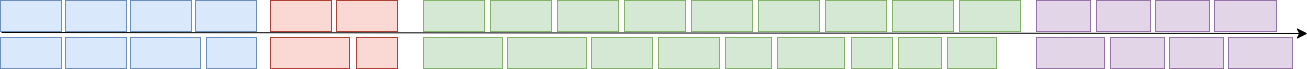

The diagram above was exported from draw.io. Its source (the exported page's mxGraphModel, read from the mxfile embedded in the PNG):
<mxGraphModel dx="1834" dy="1154" grid="0" gridSize="10" guides="1" tooltips="1" connect="1" arrows="1" fold="1" page="0" pageScale="1" pageWidth="827" pageHeight="1169" math="0" shadow="0">
  <root>
    <mxCell id="0" />
    <mxCell id="1" parent="0" />
    <mxCell id="Np6R9BP5iCuq43kivFSV-3" value="" style="endArrow=classic;html=1;rounded=0;fontSize=12;startSize=8;endSize=8;curved=1;" edge="1" parent="1">
      <mxGeometry width="50" height="50" relative="1" as="geometry">
        <mxPoint x="-301" y="-154" as="sourcePoint" />
        <mxPoint x="1005" y="-153" as="targetPoint" />
      </mxGeometry>
    </mxCell>
    <mxCell id="Np6R9BP5iCuq43kivFSV-4" value="" style="rounded=0;whiteSpace=wrap;html=1;fillColor=#dae8fc;strokeColor=#6c8ebf;" vertex="1" parent="1">
      <mxGeometry x="-302" y="-186" width="61" height="31" as="geometry" />
    </mxCell>
    <mxCell id="Np6R9BP5iCuq43kivFSV-5" value="" style="rounded=0;whiteSpace=wrap;html=1;fillColor=#dae8fc;strokeColor=#6c8ebf;" vertex="1" parent="1">
      <mxGeometry x="-237" y="-186" width="61" height="31" as="geometry" />
    </mxCell>
    <mxCell id="Np6R9BP5iCuq43kivFSV-6" value="" style="rounded=0;whiteSpace=wrap;html=1;fillColor=#dae8fc;strokeColor=#6c8ebf;" vertex="1" parent="1">
      <mxGeometry x="-172" y="-186" width="61" height="31" as="geometry" />
    </mxCell>
    <mxCell id="Np6R9BP5iCuq43kivFSV-7" value="" style="rounded=0;whiteSpace=wrap;html=1;fillColor=#dae8fc;strokeColor=#6c8ebf;" vertex="1" parent="1">
      <mxGeometry x="-107" y="-186" width="61" height="31" as="geometry" />
    </mxCell>
    <mxCell id="Np6R9BP5iCuq43kivFSV-8" value="" style="rounded=0;whiteSpace=wrap;html=1;fillColor=#dae8fc;strokeColor=#6c8ebf;" vertex="1" parent="1">
      <mxGeometry x="-302" y="-149" width="61" height="31" as="geometry" />
    </mxCell>
    <mxCell id="Np6R9BP5iCuq43kivFSV-9" value="" style="rounded=0;whiteSpace=wrap;html=1;fillColor=#dae8fc;strokeColor=#6c8ebf;" vertex="1" parent="1">
      <mxGeometry x="-237" y="-149" width="61" height="31" as="geometry" />
    </mxCell>
    <mxCell id="Np6R9BP5iCuq43kivFSV-10" value="" style="rounded=0;whiteSpace=wrap;html=1;fillColor=#dae8fc;strokeColor=#6c8ebf;" vertex="1" parent="1">
      <mxGeometry x="-172" y="-149" width="70" height="31" as="geometry" />
    </mxCell>
    <mxCell id="Np6R9BP5iCuq43kivFSV-11" value="" style="rounded=0;whiteSpace=wrap;html=1;fillColor=#dae8fc;strokeColor=#6c8ebf;" vertex="1" parent="1">
      <mxGeometry x="-96" y="-149" width="50" height="31" as="geometry" />
    </mxCell>
    <mxCell id="Np6R9BP5iCuq43kivFSV-13" value="" style="rounded=0;whiteSpace=wrap;html=1;fillColor=#fad9d5;strokeColor=#ae4132;" vertex="1" parent="1">
      <mxGeometry x="-32" y="-186" width="61" height="31" as="geometry" />
    </mxCell>
    <mxCell id="Np6R9BP5iCuq43kivFSV-14" value="" style="rounded=0;whiteSpace=wrap;html=1;fillColor=#fad9d5;strokeColor=#ae4132;" vertex="1" parent="1">
      <mxGeometry x="34" y="-186" width="61" height="31" as="geometry" />
    </mxCell>
    <mxCell id="Np6R9BP5iCuq43kivFSV-15" value="" style="rounded=0;whiteSpace=wrap;html=1;fillColor=#fad9d5;strokeColor=#ae4132;" vertex="1" parent="1">
      <mxGeometry x="-32" y="-149" width="79" height="31" as="geometry" />
    </mxCell>
    <mxCell id="Np6R9BP5iCuq43kivFSV-16" value="" style="rounded=0;whiteSpace=wrap;html=1;fillColor=#fad9d5;strokeColor=#ae4132;" vertex="1" parent="1">
      <mxGeometry x="54" y="-149" width="41" height="31" as="geometry" />
    </mxCell>
    <mxCell id="Np6R9BP5iCuq43kivFSV-17" value="" style="rounded=0;whiteSpace=wrap;html=1;fillColor=#d5e8d4;strokeColor=#82b366;" vertex="1" parent="1">
      <mxGeometry x="121" y="-186" width="61" height="31" as="geometry" />
    </mxCell>
    <mxCell id="Np6R9BP5iCuq43kivFSV-18" value="" style="rounded=0;whiteSpace=wrap;html=1;fillColor=#d5e8d4;strokeColor=#82b366;" vertex="1" parent="1">
      <mxGeometry x="188" y="-186" width="61" height="31" as="geometry" />
    </mxCell>
    <mxCell id="Np6R9BP5iCuq43kivFSV-19" value="" style="rounded=0;whiteSpace=wrap;html=1;fillColor=#d5e8d4;strokeColor=#82b366;" vertex="1" parent="1">
      <mxGeometry x="255" y="-186" width="61" height="31" as="geometry" />
    </mxCell>
    <mxCell id="Np6R9BP5iCuq43kivFSV-20" value="" style="rounded=0;whiteSpace=wrap;html=1;fillColor=#d5e8d4;strokeColor=#82b366;" vertex="1" parent="1">
      <mxGeometry x="322" y="-186" width="61" height="31" as="geometry" />
    </mxCell>
    <mxCell id="Np6R9BP5iCuq43kivFSV-21" value="" style="rounded=0;whiteSpace=wrap;html=1;fillColor=#d5e8d4;strokeColor=#82b366;" vertex="1" parent="1">
      <mxGeometry x="121" y="-149" width="79" height="31" as="geometry" />
    </mxCell>
    <mxCell id="Np6R9BP5iCuq43kivFSV-22" value="" style="rounded=0;whiteSpace=wrap;html=1;fillColor=#d5e8d4;strokeColor=#82b366;" vertex="1" parent="1">
      <mxGeometry x="205" y="-149" width="79" height="31" as="geometry" />
    </mxCell>
    <mxCell id="Np6R9BP5iCuq43kivFSV-23" value="" style="rounded=0;whiteSpace=wrap;html=1;fillColor=#d5e8d4;strokeColor=#82b366;" vertex="1" parent="1">
      <mxGeometry x="389" y="-186" width="61" height="31" as="geometry" />
    </mxCell>
    <mxCell id="Np6R9BP5iCuq43kivFSV-24" value="" style="rounded=0;whiteSpace=wrap;html=1;fillColor=#d5e8d4;strokeColor=#82b366;" vertex="1" parent="1">
      <mxGeometry x="456" y="-186" width="61" height="31" as="geometry" />
    </mxCell>
    <mxCell id="Np6R9BP5iCuq43kivFSV-25" value="" style="rounded=0;whiteSpace=wrap;html=1;fillColor=#d5e8d4;strokeColor=#82b366;" vertex="1" parent="1">
      <mxGeometry x="523" y="-186" width="61" height="31" as="geometry" />
    </mxCell>
    <mxCell id="Np6R9BP5iCuq43kivFSV-26" value="" style="rounded=0;whiteSpace=wrap;html=1;fillColor=#d5e8d4;strokeColor=#82b366;" vertex="1" parent="1">
      <mxGeometry x="657" y="-186" width="61" height="31" as="geometry" />
    </mxCell>
    <mxCell id="Np6R9BP5iCuq43kivFSV-27" value="" style="rounded=0;whiteSpace=wrap;html=1;fillColor=#d5e8d4;strokeColor=#82b366;" vertex="1" parent="1">
      <mxGeometry x="590" y="-186" width="61" height="31" as="geometry" />
    </mxCell>
    <mxCell id="Np6R9BP5iCuq43kivFSV-28" value="" style="rounded=0;whiteSpace=wrap;html=1;fillColor=#d5e8d4;strokeColor=#82b366;" vertex="1" parent="1">
      <mxGeometry x="289" y="-149" width="61" height="31" as="geometry" />
    </mxCell>
    <mxCell id="Np6R9BP5iCuq43kivFSV-29" value="" style="rounded=0;whiteSpace=wrap;html=1;fillColor=#d5e8d4;strokeColor=#82b366;" vertex="1" parent="1">
      <mxGeometry x="356" y="-149" width="61" height="31" as="geometry" />
    </mxCell>
    <mxCell id="Np6R9BP5iCuq43kivFSV-30" value="" style="rounded=0;whiteSpace=wrap;html=1;fillColor=#d5e8d4;strokeColor=#82b366;" vertex="1" parent="1">
      <mxGeometry x="423" y="-149" width="46" height="31" as="geometry" />
    </mxCell>
    <mxCell id="Np6R9BP5iCuq43kivFSV-32" value="" style="rounded=0;whiteSpace=wrap;html=1;fillColor=#d5e8d4;strokeColor=#82b366;" vertex="1" parent="1">
      <mxGeometry x="475" y="-149" width="67" height="31" as="geometry" />
    </mxCell>
    <mxCell id="Np6R9BP5iCuq43kivFSV-33" value="" style="rounded=0;whiteSpace=wrap;html=1;fillColor=#d5e8d4;strokeColor=#82b366;" vertex="1" parent="1">
      <mxGeometry x="549" y="-149" width="41" height="31" as="geometry" />
    </mxCell>
    <mxCell id="Np6R9BP5iCuq43kivFSV-35" value="" style="rounded=0;whiteSpace=wrap;html=1;fillColor=#d5e8d4;strokeColor=#82b366;" vertex="1" parent="1">
      <mxGeometry x="645" y="-149" width="49" height="31" as="geometry" />
    </mxCell>
    <mxCell id="Np6R9BP5iCuq43kivFSV-34" value="" style="rounded=0;whiteSpace=wrap;html=1;fillColor=#d5e8d4;strokeColor=#82b366;" vertex="1" parent="1">
      <mxGeometry x="596" y="-149" width="43" height="31" as="geometry" />
    </mxCell>
    <mxCell id="Np6R9BP5iCuq43kivFSV-38" value="" style="rounded=0;whiteSpace=wrap;html=1;fillColor=#e1d5e7;strokeColor=#9673a6;" vertex="1" parent="1">
      <mxGeometry x="734" y="-186" width="54" height="31" as="geometry" />
    </mxCell>
    <mxCell id="Np6R9BP5iCuq43kivFSV-41" value="" style="rounded=0;whiteSpace=wrap;html=1;fillColor=#e1d5e7;strokeColor=#9673a6;" vertex="1" parent="1">
      <mxGeometry x="794" y="-186" width="54" height="31" as="geometry" />
    </mxCell>
    <mxCell id="Np6R9BP5iCuq43kivFSV-42" value="" style="rounded=0;whiteSpace=wrap;html=1;fillColor=#e1d5e7;strokeColor=#9673a6;" vertex="1" parent="1">
      <mxGeometry x="853" y="-186" width="54" height="31" as="geometry" />
    </mxCell>
    <mxCell id="Np6R9BP5iCuq43kivFSV-43" value="" style="rounded=0;whiteSpace=wrap;html=1;fillColor=#e1d5e7;strokeColor=#9673a6;" vertex="1" parent="1">
      <mxGeometry x="912" y="-186" width="62" height="31" as="geometry" />
    </mxCell>
    <mxCell id="Np6R9BP5iCuq43kivFSV-45" value="" style="rounded=0;whiteSpace=wrap;html=1;fillColor=#e1d5e7;strokeColor=#9673a6;" vertex="1" parent="1">
      <mxGeometry x="734" y="-149" width="68" height="31" as="geometry" />
    </mxCell>
    <mxCell id="Np6R9BP5iCuq43kivFSV-46" value="" style="rounded=0;whiteSpace=wrap;html=1;fillColor=#e1d5e7;strokeColor=#9673a6;" vertex="1" parent="1">
      <mxGeometry x="808" y="-149" width="54" height="31" as="geometry" />
    </mxCell>
    <mxCell id="Np6R9BP5iCuq43kivFSV-47" value="" style="rounded=0;whiteSpace=wrap;html=1;fillColor=#e1d5e7;strokeColor=#9673a6;" vertex="1" parent="1">
      <mxGeometry x="867" y="-149" width="54" height="31" as="geometry" />
    </mxCell>
    <mxCell id="Np6R9BP5iCuq43kivFSV-48" value="" style="rounded=0;whiteSpace=wrap;html=1;fillColor=#e1d5e7;strokeColor=#9673a6;" vertex="1" parent="1">
      <mxGeometry x="926" y="-149" width="64" height="31" as="geometry" />
    </mxCell>
  </root>
</mxGraphModel>